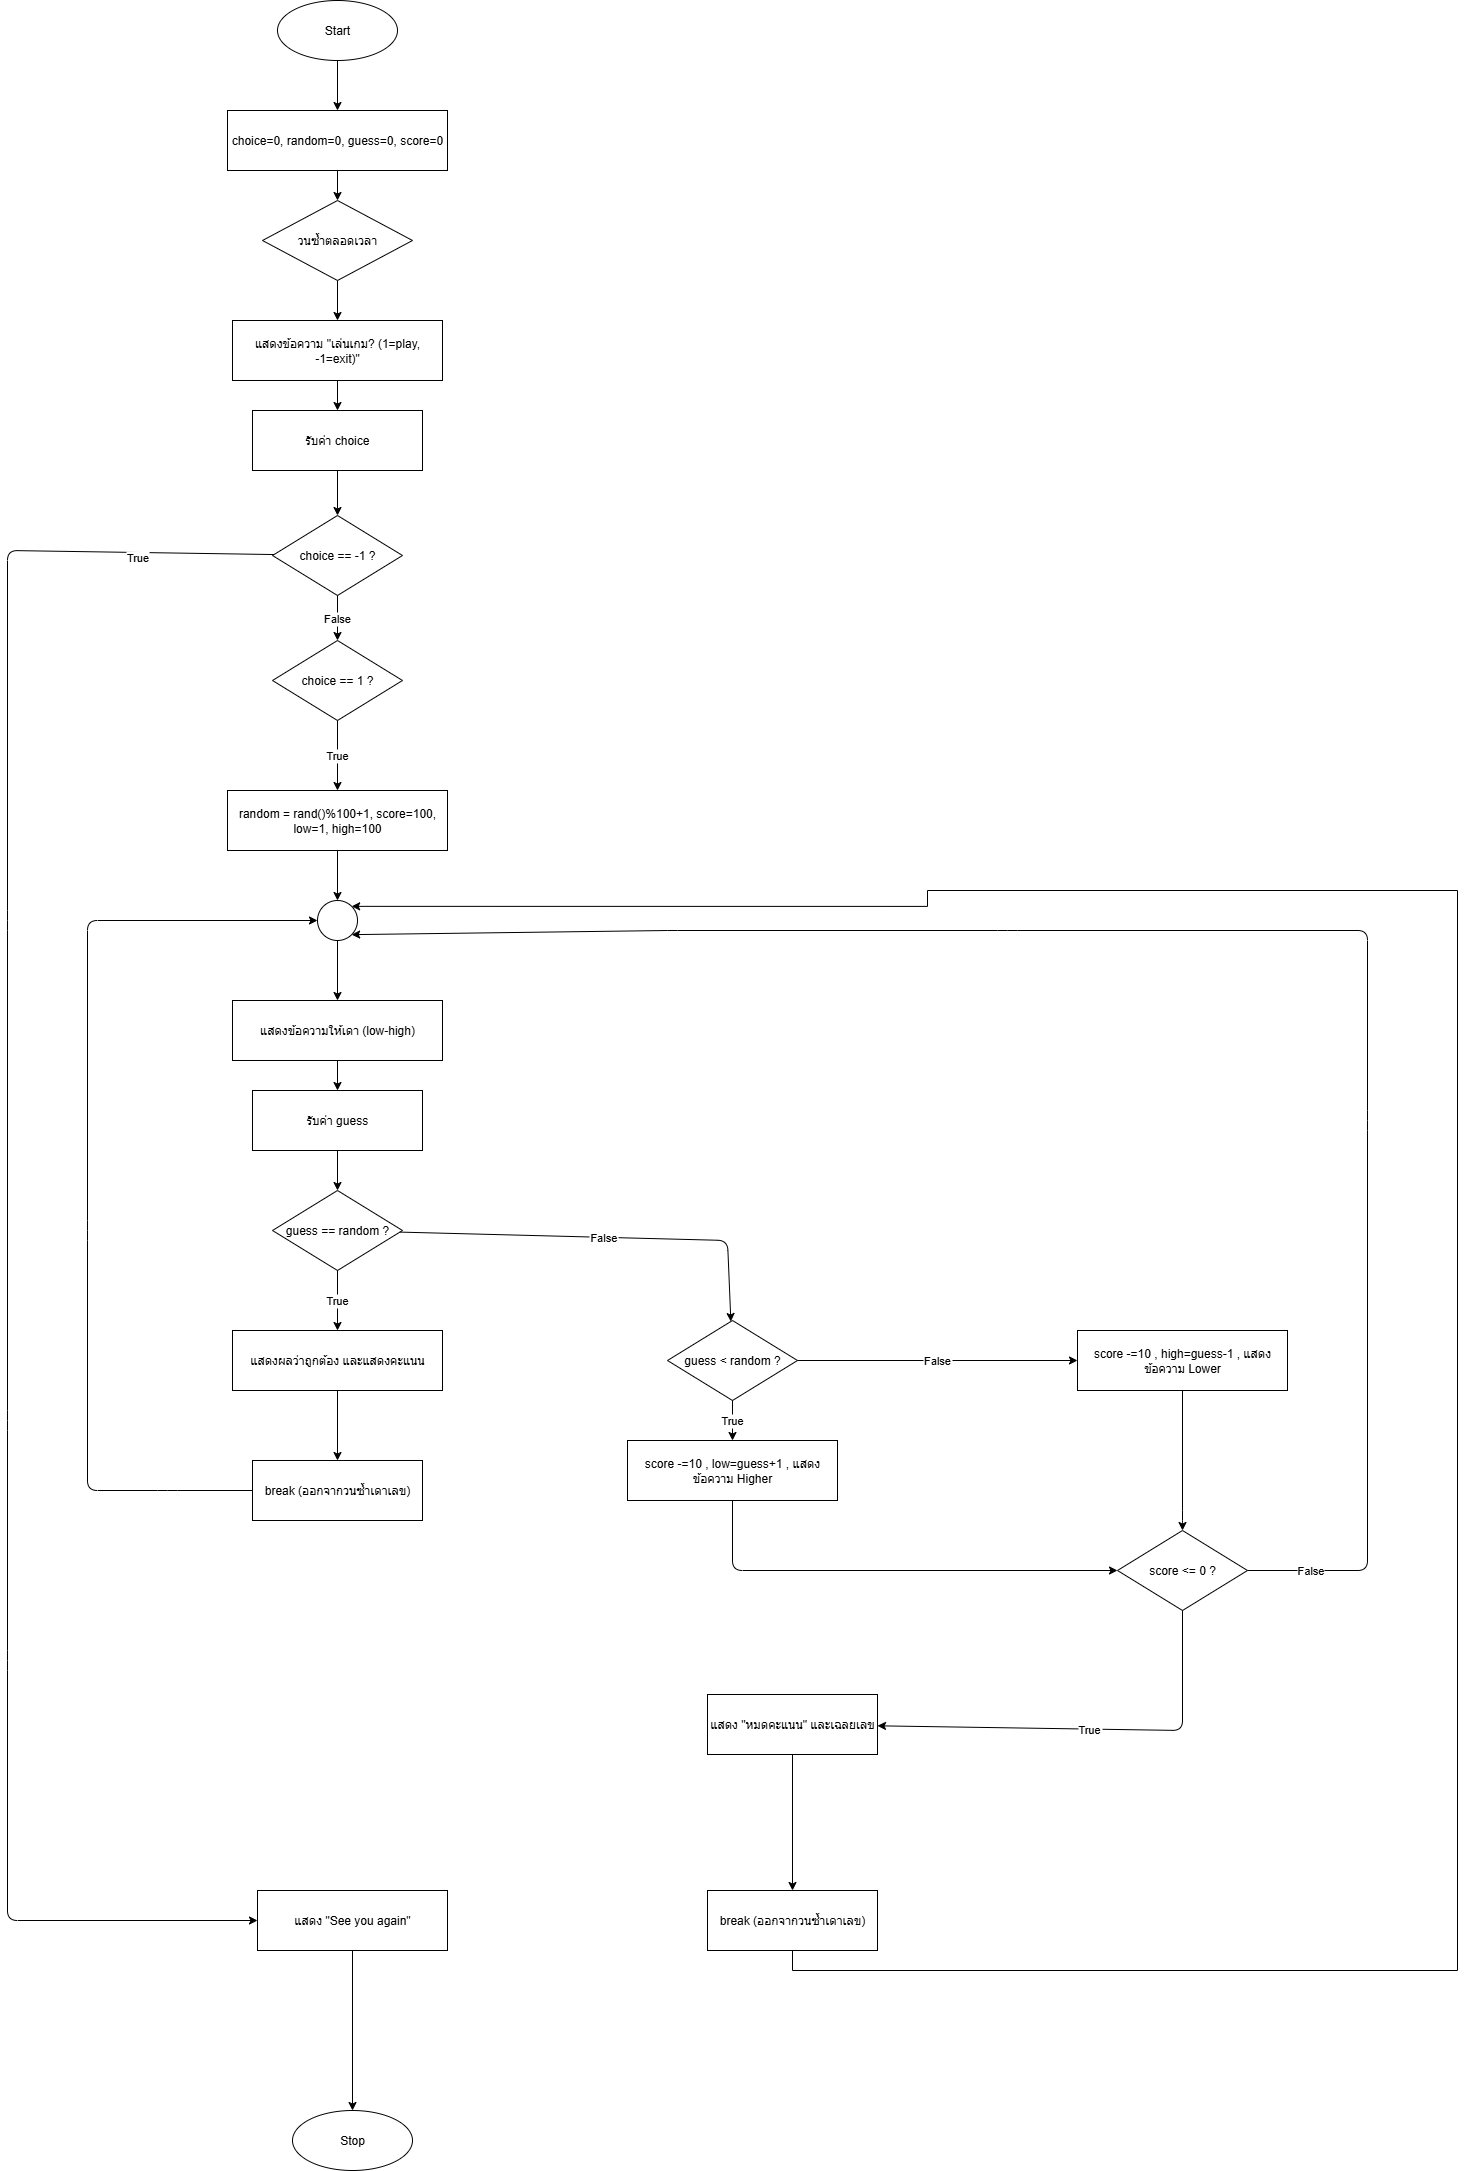

The diagram above was exported from draw.io. Its source (the exported page's mxGraphModel, read from the mxfile embedded in the PNG):
<mxGraphModel dx="2977" dy="1629" grid="1" gridSize="10" guides="1" tooltips="1" connect="1" arrows="1" fold="1" page="1" pageScale="1" pageWidth="827" pageHeight="1169" background="none" math="0" shadow="0">
  <root>
    <mxCell id="0" />
    <mxCell id="1" parent="0" />
    <mxCell id="2" value="Start" style="ellipse;whiteSpace=wrap;html=1;" vertex="1" parent="1">
      <mxGeometry x="390" y="30" width="120" height="60" as="geometry" />
    </mxCell>
    <mxCell id="3" value="choice=0, random=0, guess=0, score=0" style="rounded=0;whiteSpace=wrap;html=1;" vertex="1" parent="1">
      <mxGeometry x="340" y="140" width="220" height="60" as="geometry" />
    </mxCell>
    <mxCell id="4" value="วนซ้ำตลอดเวลา" style="rhombus;whiteSpace=wrap;html=1;" vertex="1" parent="1">
      <mxGeometry x="375" y="230" width="150" height="80" as="geometry" />
    </mxCell>
    <mxCell id="5" value="แสดงข้อความ &quot;เล่นเกม? (1=play, -1=exit)&quot;" style="parallelogram;whiteSpace=wrap;html=1;" vertex="1" parent="1">
      <mxGeometry x="345" y="350" width="210" height="60" as="geometry" />
    </mxCell>
    <mxCell id="6" value="รับค่า choice" style="parallelogram;whiteSpace=wrap;html=1;" vertex="1" parent="1">
      <mxGeometry x="365" y="440" width="170" height="60" as="geometry" />
    </mxCell>
    <mxCell id="7" value="choice == -1 ?" style="rhombus;whiteSpace=wrap;html=1;" vertex="1" parent="1">
      <mxGeometry x="385" y="545" width="130" height="80" as="geometry" />
    </mxCell>
    <mxCell id="8" value="แสดง &quot;See you again&quot;" style="parallelogram;whiteSpace=wrap;html=1;" vertex="1" parent="1">
      <mxGeometry x="370" y="1920" width="190" height="60" as="geometry" />
    </mxCell>
    <mxCell id="9" value="Stop" style="ellipse;whiteSpace=wrap;html=1;" vertex="1" parent="1">
      <mxGeometry x="405" y="2140" width="120" height="60" as="geometry" />
    </mxCell>
    <mxCell id="10" value="choice == 1 ?" style="rhombus;whiteSpace=wrap;html=1;" vertex="1" parent="1">
      <mxGeometry x="385" y="670" width="130" height="80" as="geometry" />
    </mxCell>
    <mxCell id="11" value="random = rand()%100+1, score=100, low=1, high=100" style="rounded=0;whiteSpace=wrap;html=1;" vertex="1" parent="1">
      <mxGeometry x="340" y="820" width="220" height="60" as="geometry" />
    </mxCell>
    <mxCell id="13" value="แสดงข้อความให้เดา (low-high)" style="parallelogram;whiteSpace=wrap;html=1;" vertex="1" parent="1">
      <mxGeometry x="345" y="1030" width="210" height="60" as="geometry" />
    </mxCell>
    <mxCell id="14" value="รับค่า guess" style="parallelogram;whiteSpace=wrap;html=1;" vertex="1" parent="1">
      <mxGeometry x="365" y="1120" width="170" height="60" as="geometry" />
    </mxCell>
    <mxCell id="15" value="guess == random ?" style="rhombus;whiteSpace=wrap;html=1;" vertex="1" parent="1">
      <mxGeometry x="385" y="1220" width="130" height="80" as="geometry" />
    </mxCell>
    <mxCell id="16" value="แสดงผลว่าถูกต้อง และแสดงคะแนน" style="parallelogram;whiteSpace=wrap;html=1;" vertex="1" parent="1">
      <mxGeometry x="345" y="1360" width="210" height="60" as="geometry" />
    </mxCell>
    <mxCell id="17" value="break (ออกจากวนซ้ำเดาเลข)" style="rounded=0;whiteSpace=wrap;html=1;" vertex="1" parent="1">
      <mxGeometry x="365" y="1490" width="170" height="60" as="geometry" />
    </mxCell>
    <mxCell id="18" value="guess &lt; random ?" style="rhombus;whiteSpace=wrap;html=1;" vertex="1" parent="1">
      <mxGeometry x="780" y="1350" width="130" height="80" as="geometry" />
    </mxCell>
    <mxCell id="19" value="score -=10 , low=guess+1 , แสดงข้อความ Higher" style="rounded=0;whiteSpace=wrap;html=1;" vertex="1" parent="1">
      <mxGeometry x="740" y="1470" width="210" height="60" as="geometry" />
    </mxCell>
    <mxCell id="20" value="score -=10 , high=guess-1 , แสดงข้อความ Lower" style="rounded=0;whiteSpace=wrap;html=1;" vertex="1" parent="1">
      <mxGeometry x="1190" y="1360" width="210" height="60" as="geometry" />
    </mxCell>
    <mxCell id="21" value="score &lt;= 0 ?" style="rhombus;whiteSpace=wrap;html=1;" vertex="1" parent="1">
      <mxGeometry x="1230" y="1560" width="130" height="80" as="geometry" />
    </mxCell>
    <mxCell id="22" value="แสดง &quot;หมดคะแนน&quot; และเฉลยเลข" style="parallelogram;whiteSpace=wrap;html=1;" vertex="1" parent="1">
      <mxGeometry x="820" y="1724" width="170" height="60" as="geometry" />
    </mxCell>
    <mxCell id="pI8OAuCu23z1dftALLeJ-26" style="edgeStyle=orthogonalEdgeStyle;rounded=0;orthogonalLoop=1;jettySize=auto;html=1;exitX=0.5;exitY=1;exitDx=0;exitDy=0;entryX=1;entryY=0;entryDx=0;entryDy=0;" edge="1" parent="1" source="23" target="pI8OAuCu23z1dftALLeJ-25">
      <mxGeometry relative="1" as="geometry">
        <mxPoint x="1040" y="860" as="targetPoint" />
        <Array as="points">
          <mxPoint x="905" y="2000" />
          <mxPoint x="1570" y="2000" />
          <mxPoint x="1570" y="920" />
          <mxPoint x="1040" y="920" />
          <mxPoint x="1040" y="936" />
        </Array>
      </mxGeometry>
    </mxCell>
    <mxCell id="23" value="break (ออกจากวนซ้ำเดาเลข)" style="rounded=0;whiteSpace=wrap;html=1;" vertex="1" parent="1">
      <mxGeometry x="820" y="1920" width="170" height="60" as="geometry" />
    </mxCell>
    <mxCell id="e1" edge="1" parent="1" source="2" target="3">
      <mxGeometry relative="1" as="geometry" />
    </mxCell>
    <mxCell id="e2" edge="1" parent="1" source="3" target="4">
      <mxGeometry relative="1" as="geometry" />
    </mxCell>
    <mxCell id="e3" edge="1" parent="1" source="4" target="5">
      <mxGeometry relative="1" as="geometry" />
    </mxCell>
    <mxCell id="e4" edge="1" parent="1" source="5" target="6">
      <mxGeometry relative="1" as="geometry" />
    </mxCell>
    <mxCell id="e5" edge="1" parent="1" source="6" target="7">
      <mxGeometry relative="1" as="geometry" />
    </mxCell>
    <mxCell id="e6" value="" edge="1" parent="1" source="7" target="8">
      <mxGeometry relative="1" as="geometry">
        <Array as="points">
          <mxPoint x="120" y="580" />
          <mxPoint x="120" y="950" />
          <mxPoint x="120" y="1450" />
          <mxPoint x="120" y="1690" />
          <mxPoint x="120" y="1950" />
        </Array>
      </mxGeometry>
    </mxCell>
    <mxCell id="pI8OAuCu23z1dftALLeJ-24" value="True" style="edgeLabel;html=1;align=center;verticalAlign=middle;resizable=0;points=[];" vertex="1" connectable="0" parent="e6">
      <mxGeometry x="-0.8553" y="5" relative="1" as="geometry">
        <mxPoint x="-1" as="offset" />
      </mxGeometry>
    </mxCell>
    <mxCell id="e7" edge="1" parent="1" source="8" target="9">
      <mxGeometry relative="1" as="geometry" />
    </mxCell>
    <mxCell id="e8" value="False" edge="1" parent="1" source="7" target="10">
      <mxGeometry relative="1" as="geometry" />
    </mxCell>
    <mxCell id="e9" value="True" edge="1" parent="1" source="10" target="11">
      <mxGeometry relative="1" as="geometry" />
    </mxCell>
    <mxCell id="e10" style="entryX=0.5;entryY=0;entryDx=0;entryDy=0;" edge="1" parent="1" source="11" target="pI8OAuCu23z1dftALLeJ-25">
      <mxGeometry relative="1" as="geometry">
        <mxPoint x="450" y="910" as="targetPoint" />
      </mxGeometry>
    </mxCell>
    <mxCell id="e11" style="exitX=0.5;exitY=1;exitDx=0;exitDy=0;" edge="1" parent="1" source="pI8OAuCu23z1dftALLeJ-25" target="13">
      <mxGeometry relative="1" as="geometry">
        <mxPoint x="450" y="990" as="sourcePoint" />
      </mxGeometry>
    </mxCell>
    <mxCell id="e12" edge="1" parent="1" source="13" target="14">
      <mxGeometry relative="1" as="geometry" />
    </mxCell>
    <mxCell id="e13" edge="1" parent="1" source="14" target="15">
      <mxGeometry relative="1" as="geometry" />
    </mxCell>
    <mxCell id="e14" value="True" edge="1" parent="1" source="15" target="16">
      <mxGeometry relative="1" as="geometry" />
    </mxCell>
    <mxCell id="e15" edge="1" parent="1" source="16" target="17">
      <mxGeometry relative="1" as="geometry" />
    </mxCell>
    <mxCell id="e16" style="entryX=0;entryY=0.5;entryDx=0;entryDy=0;" edge="1" parent="1" source="17" target="pI8OAuCu23z1dftALLeJ-25">
      <mxGeometry relative="1" as="geometry">
        <mxPoint x="375" y="950" as="targetPoint" />
        <Array as="points">
          <mxPoint x="280" y="1520" />
          <mxPoint x="200" y="1520" />
          <mxPoint x="200" y="1260" />
          <mxPoint x="200" y="950" />
        </Array>
      </mxGeometry>
    </mxCell>
    <mxCell id="e17" value="False" edge="1" parent="1" source="15" target="18">
      <mxGeometry relative="1" as="geometry">
        <Array as="points">
          <mxPoint x="840" y="1270" />
        </Array>
      </mxGeometry>
    </mxCell>
    <mxCell id="e18" value="True" edge="1" parent="1" source="18" target="19">
      <mxGeometry relative="1" as="geometry" />
    </mxCell>
    <mxCell id="e19" value="False" edge="1" parent="1" source="18" target="20">
      <mxGeometry relative="1" as="geometry" />
    </mxCell>
    <mxCell id="e20" edge="1" parent="1" source="19" target="21">
      <mxGeometry relative="1" as="geometry">
        <Array as="points">
          <mxPoint x="845" y="1600" />
        </Array>
      </mxGeometry>
    </mxCell>
    <mxCell id="e21" edge="1" parent="1" source="20" target="21">
      <mxGeometry relative="1" as="geometry">
        <Array as="points">
          <mxPoint x="1295" y="1550" />
        </Array>
      </mxGeometry>
    </mxCell>
    <mxCell id="e22" value="True" edge="1" parent="1" source="21" target="22">
      <mxGeometry relative="1" as="geometry">
        <Array as="points">
          <mxPoint x="1295" y="1760" />
        </Array>
      </mxGeometry>
    </mxCell>
    <mxCell id="e23" edge="1" parent="1" source="22" target="23">
      <mxGeometry relative="1" as="geometry" />
    </mxCell>
    <mxCell id="e25" value="" style="entryX=1;entryY=1;entryDx=0;entryDy=0;" edge="1" parent="1" source="21" target="pI8OAuCu23z1dftALLeJ-25">
      <mxGeometry relative="1" as="geometry">
        <mxPoint x="520.9677419354837" y="952.1505376344085" as="targetPoint" />
        <Array as="points">
          <mxPoint x="1480" y="1600" />
          <mxPoint x="1480" y="1150" />
          <mxPoint x="1480" y="960" />
          <mxPoint x="1120" y="960" />
          <mxPoint x="780" y="960" />
        </Array>
      </mxGeometry>
    </mxCell>
    <mxCell id="pI8OAuCu23z1dftALLeJ-23" value="False" style="edgeLabel;html=1;align=center;verticalAlign=middle;resizable=0;points=[];" vertex="1" connectable="0" parent="e25">
      <mxGeometry x="-0.9297" y="1" relative="1" as="geometry">
        <mxPoint as="offset" />
      </mxGeometry>
    </mxCell>
    <mxCell id="pI8OAuCu23z1dftALLeJ-25" value="" style="ellipse;whiteSpace=wrap;html=1;aspect=fixed;" vertex="1" parent="1">
      <mxGeometry x="430" y="930" width="40" height="40" as="geometry" />
    </mxCell>
  </root>
</mxGraphModel>